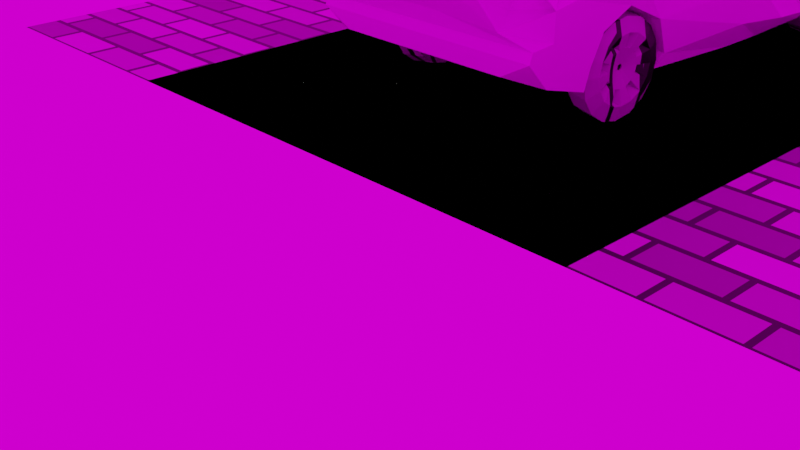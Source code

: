 # Source: 3dCaR.blend  (saved by Blender 2.83.19; exported with 4.5.12 LTS)
import bpy
from mathutils import Matrix  # noqa: F401  (used for matrix-valued properties, if any)

bpy.ops.wm.read_factory_settings(use_empty=True)
scene = bpy.context.scene
scene.name = 'Scene'

# ---- collections
col_collection = bpy.data.collections.new('Collection'); scene.collection.children.link(col_collection)

# ---- materials (node trees are filled in below, after node groups)
mat_material = bpy.data.materials.new('Material')
mat_material.alpha_threshold = 0.0
mat_material.use_transparent_shadow = False
mat_material.line_color = (0.0, 0.0, 0.0, 1.0)
mat_material_002 = bpy.data.materials.new('Material.002')
mat_material_002.use_transparent_shadow = False

# ---- material node trees
mat_material.use_nodes = True; mat_material.node_tree.nodes.clear()
_N = mat_material.node_tree.nodes; _L = mat_material.node_tree.links
n0 = _N.new('ShaderNodeOutputMaterial'); n0.name = 'Material Output'; n0.location = (300, 300)
n1 = _N.new('ShaderNodeBsdfPrincipled'); n1.name = 'Principled BSDF'; n1.location = (10, 300)
n1.distribution = 'GGX'
n1.subsurface_method = 'BURLEY'
n1.inputs[2].default_value = 0.4
n1.inputs[3].default_value = 1.45
n1.inputs[27].default_value = (0.0, 0.0, 0.0, 1.0)
n1.inputs[28].default_value = 1.0
n2 = _N.new('ShaderNodeTexBrick'); n2.name = 'Brick Texture'; n2.location = (-190, 280)
_L.new(n1.outputs[0], n0.inputs[0])
_L.new(n2.outputs[0], n1.inputs[0])
n0.is_active_output = True
mat_material_002.use_nodes = True; mat_material_002.node_tree.nodes.clear()
_N = mat_material_002.node_tree.nodes; _L = mat_material_002.node_tree.links
n0 = _N.new('ShaderNodeBsdfPrincipled'); n0.name = 'Principled BSDF'; n0.location = (10, 300)
n0.distribution = 'GGX'
n0.subsurface_method = 'BURLEY'
n0.inputs[3].default_value = 1.45
n0.inputs[27].default_value = (0.0, 0.0, 0.0, 1.0)
n0.inputs[28].default_value = 1.0
n1 = _N.new('ShaderNodeOutputMaterial'); n1.name = 'Material Output'; n1.location = (300, 300)
_L.new(n0.outputs[0], n1.inputs[0])
n1.is_active_output = True

# ---- world
world_world = bpy.data.worlds.new('World'); scene.world = world_world
world_world.use_nodes = True; world_world.node_tree.nodes.clear()
_N = world_world.node_tree.nodes; _L = world_world.node_tree.links
n0 = _N.new('ShaderNodeOutputWorld'); n0.name = 'World Output'; n0.location = (300, 300)
n1 = _N.new('ShaderNodeBackground'); n1.name = 'Background'; n1.location = (10, 300)
n2 = _N.new('ShaderNodeTexEnvironment'); n2.name = 'Environment Texture'; n2.location = (-280, 280)
_L.new(n1.outputs[0], n0.inputs[0])
_L.new(n2.outputs[0], n1.inputs[0])
n0.is_active_output = True
world_world.color = (0.05088, 0.05088, 0.05088)
world_world.use_sun_shadow = False
world_world.sun_shadow_jitter_overblur = 0.0

# ---- cameras
cam_camera = bpy.data.cameras.new('Camera')
cam_camera.clip_end = 100.0
cam_camera.ortho_scale = 7.314

# ---- lights
light_light = bpy.data.lights.new('Light', 'SUN')
light_light.transmission_factor = 0.0
light_light.energy = 7000.0
light_light.shadow_soft_size = 0.1
light_light.shadow_cascade_max_distance = 1000.0

# ---- meshes
me_cube = bpy.data.meshes.new('Cube')
me_cube.from_pydata([(0.7123, 1.774, 0.1678), (0.7316, 2.208, -0.4734), (0.8163, 1.03, 0.0644), (0.86, 1.065, -0.5983), (0.0, 2.198, -0.5117), (0.0, 0.9097, 0.1715), (0.0, 0.8346, -0.6087), (0.0, 1.894, 0.07881), (0.7038, -0.7633, 0.5468), (0.86, -0.8302, -0.576), (0.0, -0.6888, -0.6087), (0.0, -0.7492, 0.5952), (0.5934, -1.634, 0.1905), (0.9097, -1.628, -0.5326), (0.0, -1.746, -0.5358), (0.0, -1.634, 0.1905), (0.5485, -2.297, 0.1723), (0.6808, -2.154, -0.3665), (0.0, -2.154, -0.3665), (0.0, -2.297, 0.176), (0.0, -1.935, -0.4685), (0.0, -1.97, 0.2307), (0.6972, -1.97, 0.2307), (0.9097, -1.995, -0.4281), (0.0, -0.01133, 0.637), (0.86, 0.07287, -0.6132), (0.0, 0.07287, -0.6087), (0.7246, -0.09433, 0.5958), (0.5851, 2.111, -0.2629), (0.9489, 1.132, -0.08971), (0.0, 2.109, -0.2493), (0.9585, -0.9497, -0.1918), (0.9097, -1.471, -0.1796), (0.9097, -2.136, -0.1713), (0.0, -2.136, -0.1713), (0.9097, -1.95, -0.1567), (1.01, 0.1588, -0.1445), (0.5354, 2.025, -0.04889), (1.024, 0.6236, 0.06836), (0.0, 2.21, -0.0722), (0.949, -0.691, 0.068), (0.9097, -1.746, 0.06923), (0.6738, -2.182, -0.09504), (0.0, -2.16, -0.06415), (0.9097, -1.95, 0.03832), (0.9097, 0.1119, 0.08343), (0.7316, 2.225, -0.4154), (0.9097, 1.073, -0.5356), (0.0, 2.236, -0.3772), (0.9097, -0.7857, -0.4666), (0.9097, -1.578, -0.3837), (0.9097, -2.163, -0.2406), (0.0, -2.163, -0.2406), (0.9097, -1.968, -0.359), (1.003, 0.007022, -0.4064), (0.0, -1.217, -0.5722), (0.0, -1.402, 0.1819), (0.6009, -1.389, 0.3442), (0.9097, -1.21, -0.06506), (0.949, -1.18, 0.1384), (0.7051, 1.03, -0.4247), (0.0, 0.4537, -0.6087), (0.0, 0.5175, 0.2651), (0.86, 0.4537, -0.6132), (0.9097, 0.5995, 0.2237), (0.9097, 0.4537, -0.1057), (0.9097, 0.4537, 0.1368), (1.044, 0.461, -0.4392), (0.6437, -1.95, 0.1178), (0.8361, -1.87, 0.1932), (0.6489, -1.999, 0.02966), (0.8316, -1.862, 0.04578), (0.6214, -1.959, 0.1382), (0.8573, -1.852, 0.2309), (0.6214, -2.019, -0.0004274), (0.8573, -1.852, 0.02133), (0.9167, 1.202, 0.2173), (0.0, 1.516, -0.5602), (0.0, 1.438, 0.1601), (0.8895, 1.423, 0.03889), (0.8377, 1.355, 0.1659), (0.8059, 1.79, -0.5508), (0.7123, 1.529, 0.2), (0.0, 1.857, -0.5359), (0.0, 1.646, 0.1771), (0.8835, 1.856, -0.1925), (0.8761, 1.782, -0.0277), (0.8059, 1.772, -0.4207), (0.6167, -0.814, -0.4246), (0.741, -0.8332, -0.5666), (0.741, -1.581, -0.3789), (0.741, -1.57, -0.5681), (0.741, -1.22, -0.5674), (0.741, -1.213, -0.06021), (0.741, -1.474, -0.1748), (0.6167, -0.9058, -0.2694), (0.7315, -1.238, -0.3186), (0.7051, 1.048, -0.6045), (0.6456, 1.405, -0.07167), (0.7051, 1.115, -0.2003), (0.6383, 1.432, -0.4061), (0.6359, 1.498, -0.5709), (0.6159, 1.733, -0.2194), (0.6013, 1.789, -0.4306), (0.6013, 1.772, -0.5615), (0.4944, 1.858, -0.04825), (0.617, 1.918, -0.2431), (0.8425, 1.778, -0.191), (0.8351, 1.67, -0.02707), (0.6443, 2.164, -0.3326), (0.7713, 2.198, -0.5117), (0.0, 2.225, -0.4154), (0.0, 2.208, -0.4734), (0.0, 0.6293, 0.2051), (0.0, -0.05655, 0.5473), (0.9082, 0.5995, 0.1605), (0.7232, -0.139, 0.5225), (0.7027, -0.7243, 0.4811), (0.0, -0.7038, 0.5092), (0.5999, -1.35, 0.1148), (0.0, -1.363, 0.1161), (0.6775, -0.09403, 0.5755), (0.6567, -0.763, 0.5265), (0.9019, -0.6907, 0.04763), (0.8625, 0.1122, 0.06307), (0.8226, 0.6516, 0.2076), (0.6376, -0.08691, 0.5696), (0.8226, 0.1193, 0.0572), (0.8226, 0.4611, 0.1105), (0.558, -1.374, 0.1396), (0.6608, -0.7484, 0.5059), (0.9061, -0.6761, 0.02709), (0.9061, -1.165, 0.09745), (0.9897, 0.5438, 0.2737), (1.076, 0.4797, 0.06988), (1.151, 0.1632, 0.3128), (1.151, 0.007026, 0.1977), (0.3937, 0.9499, -0.6012), (0.295, 1.834, 0.1695), (0.3245, 2.198, -0.5117), (0.4601, 0.9239, 0.1699), (0.3937, -0.7595, -0.5901), (0.2907, -0.7595, 0.5811), (0.3937, -1.656, -0.5544), (0.2356, -1.634, 0.1905), (0.3937, -2.154, -0.3665), (0.2976, -2.297, 0.1723), (0.3937, -1.935, -0.4685), (0.3719, -1.97, 0.2307), (0.3012, -0.05761, 0.6246), (0.3937, 0.07287, -0.6087), (0.3937, -2.136, -0.1713), (0.2573, 2.111, -0.247), (0.1515, -2.16, -0.06788), (0.1559, 2.095, -0.1088), (0.4109, 2.182, -0.3322), (0.3937, -2.163, -0.2406), (0.3937, -1.217, -0.5722), (0.2393, -1.395, 0.1812), (0.3937, 0.4537, -0.6087), (0.5587, 0.4708, 0.2189), (0.4601, 1.323, 0.1897), (0.3591, 1.516, -0.5602), (0.3418, 1.823, -0.5434), (0.295, 1.604, 0.1419), (0.3245, 2.208, -0.4734), (0.3245, 2.225, -0.4154), (0.3004, -0.09779, 0.5349), (0.393, 0.6144, 0.1828), (0.2902, -0.7141, 0.4951), (0.2388, -1.356, 0.1154), (0.2529, 2.045, -0.2693), (0.5807, 2.01, -0.3129), (0.6399, 2.117, -0.3826), (0.0, 2.043, -0.2716), (0.0, 2.189, -0.4272), (0.4065, 2.135, -0.3822), (0.8777, 1.164, -0.1987), (0.8861, 1.279, -0.124), (0.8947, 1.413, -0.09876), (0.902, 1.546, -0.1268), (0.907, 1.659, -0.2039), (0.9089, 1.734, -0.3183), (0.9075, 1.759, -0.4525), (0.9029, 1.731, -0.5863), (0.8958, 1.654, -0.6991), (0.8873, 1.54, -0.7738), (0.8788, 1.406, -0.799), (0.8715, 1.273, -0.771), (0.8665, 1.16, -0.6939), (0.8646, 1.085, -0.5795), (0.866, 1.06, -0.4453), (0.8706, 1.088, -0.3115), (0.7089, 1.196, -0.1861), (0.7173, 1.31, -0.1114), (0.7259, 1.444, -0.0861), (0.7332, 1.577, -0.1141), (0.7382, 1.69, -0.1912), (0.7401, 1.765, -0.3056), (0.7387, 1.79, -0.4399), (0.7341, 1.762, -0.5736), (0.727, 1.686, -0.6864), (0.7186, 1.571, -0.7611), (0.71, 1.437, -0.7864), (0.7027, 1.304, -0.7583), (0.6977, 1.191, -0.6813), (0.6958, 1.116, -0.5669), (0.6972, 1.091, -0.4326), (0.7018, 1.119, -0.2989), (0.9084, 1.241, -0.2708), (0.9143, 1.322, -0.2182), (0.9203, 1.416, -0.2004), (0.9255, 1.51, -0.2202), (0.929, 1.59, -0.2745), (0.9304, 1.642, -0.355), (0.9293, 1.66, -0.4496), (0.9261, 1.641, -0.5438), (0.9211, 1.587, -0.6232), (0.9152, 1.506, -0.6759), (0.9092, 1.412, -0.6937), (0.904, 1.318, -0.6739), (0.9005, 1.238, -0.6196), (0.8991, 1.186, -0.539), (0.9001, 1.168, -0.4445), (0.9034, 1.187, -0.3503), (0.7895, 1.263, -0.2619), (0.7954, 1.344, -0.2093), (0.8014, 1.438, -0.1915), (0.8066, 1.532, -0.2112), (0.8101, 1.612, -0.2655), (0.8115, 1.664, -0.3461), (0.8105, 1.682, -0.4407), (0.8072, 1.663, -0.5349), (0.8022, 1.608, -0.6143), (0.7963, 1.528, -0.6669), (0.7903, 1.434, -0.6847), (0.7851, 1.34, -0.665), (0.7816, 1.26, -0.6107), (0.7802, 1.208, -0.5301), (0.7813, 1.19, -0.4355), (0.7845, 1.209, -0.3414), (0.8856, 1.322, -0.3461), (0.8889, 1.367, -0.3166), (0.8923, 1.42, -0.3066), (0.8952, 1.473, -0.3177), (0.8972, 1.517, -0.3482), (0.898, 1.547, -0.3934), (0.8974, 1.557, -0.4465), (0.8956, 1.546, -0.4994), (0.8928, 1.516, -0.544), (0.8894, 1.471, -0.5736), (0.8861, 1.418, -0.5836), (0.8832, 1.365, -0.5725), (0.8812, 1.32, -0.542), (0.8804, 1.291, -0.4967), (0.881, 1.281, -0.4436), (0.8828, 1.292, -0.3907), (0.8188, 1.334, -0.3411), (0.8222, 1.379, -0.3116), (0.8256, 1.432, -0.3016), (0.8285, 1.485, -0.3127), (0.8304, 1.53, -0.3432), (0.8312, 1.559, -0.3884), (0.8306, 1.569, -0.4415), (0.8288, 1.558, -0.4944), (0.826, 1.528, -0.539), (0.8227, 1.483, -0.5686), (0.8193, 1.43, -0.5786), (0.8164, 1.377, -0.5675), (0.8144, 1.332, -0.537), (0.8137, 1.303, -0.4917), (0.8142, 1.293, -0.4386), (0.8161, 1.304, -0.3857), (0.8606, 1.408, -0.4271), (0.8611, 1.416, -0.4224), (0.8617, 1.424, -0.4208), (0.8621, 1.433, -0.4226), (0.8624, 1.44, -0.4275), (0.8626, 1.445, -0.4347), (0.8625, 1.446, -0.4432), (0.8622, 1.444, -0.4517), (0.8617, 1.439, -0.4588), (0.8612, 1.432, -0.4635), (0.8606, 1.424, -0.4651), (0.8602, 1.415, -0.4634), (0.8599, 1.408, -0.4585), (0.8597, 1.403, -0.4512), (0.8598, 1.402, -0.4427), (0.8601, 1.404, -0.4343), (0.8499, 1.41, -0.4263), (0.8504, 1.418, -0.4216), (0.851, 1.426, -0.42), (0.8514, 1.435, -0.4218), (0.8517, 1.442, -0.4267), (0.8519, 1.446, -0.4339), (0.8518, 1.448, -0.4424), (0.8515, 1.446, -0.4509), (0.851, 1.441, -0.458), (0.8505, 1.434, -0.4627), (0.85, 1.426, -0.4643), (0.8495, 1.417, -0.4626), (0.8492, 1.41, -0.4577), (0.8491, 1.405, -0.4504), (0.8492, 1.404, -0.4419), (0.8494, 1.406, -0.4335), (0.8528, 1.267, -0.1781), (0.8469, 1.186, -0.2307), (0.864, 1.455, -0.1801), (0.8588, 1.361, -0.1603), (0.8689, 1.587, -0.3149), (0.8675, 1.535, -0.2344), (0.8646, 1.586, -0.5037), (0.8679, 1.605, -0.4095), (0.8537, 1.451, -0.6358), (0.8596, 1.531, -0.5831), (0.8425, 1.263, -0.6338), (0.8477, 1.357, -0.6536), (0.8376, 1.131, -0.499), (0.839, 1.183, -0.5795), (0.8419, 1.132, -0.3102), (0.8387, 1.113, -0.4044), (0.828, 1.415, -0.5335), (0.8313, 1.461, -0.5039), (0.8341, 1.491, -0.4593), (0.8359, 1.502, -0.4064), (0.8365, 1.492, -0.3533), (0.8357, 1.462, -0.3081), (0.8337, 1.418, -0.2776), (0.8275, 1.312, -0.2765), (0.8241, 1.267, -0.306), (0.8308, 1.365, -0.2665), (0.8217, 1.31, -0.5324), (0.8246, 1.362, -0.5435), (0.8189, 1.235, -0.4567), (0.8197, 1.265, -0.5019), (0.8213, 1.236, -0.3507), (0.8195, 1.225, -0.4036), (0.8776, -1.469, -0.2329), (0.8861, -1.354, -0.1579), (0.8946, -1.22, -0.1325), (0.902, -1.085, -0.1607), (0.907, -0.9722, -0.2381), (0.909, -0.8971, -0.353), (0.9075, -0.8716, -0.4879), (0.9029, -0.8996, -0.6223), (0.8958, -0.9768, -0.7356), (0.8873, -1.091, -0.8106), (0.8787, -1.226, -0.836), (0.8714, -1.36, -0.8078), (0.8663, -1.473, -0.7304), (0.8644, -1.549, -0.6155), (0.8659, -1.574, -0.4806), (0.8705, -1.546, -0.3463), (0.708, -1.438, -0.2202), (0.7165, -1.323, -0.1452), (0.7251, -1.188, -0.1198), (0.7324, -1.054, -0.148), (0.7375, -0.9409, -0.2254), (0.7394, -0.8658, -0.3403), (0.7379, -0.8403, -0.4752), (0.7333, -0.8683, -0.6095), (0.7262, -0.9455, -0.7229), (0.7177, -1.06, -0.7979), (0.7092, -1.195, -0.8233), (0.7018, -1.329, -0.7951), (0.6968, -1.442, -0.7177), (0.6948, -1.517, -0.6028), (0.6963, -1.543, -0.4679), (0.7009, -1.515, -0.3336), (0.9084, -1.392, -0.3054), (0.9144, -1.311, -0.2525), (0.9204, -1.216, -0.2346), (0.9256, -1.121, -0.2545), (0.9291, -1.042, -0.309), (0.9305, -0.9888, -0.39), (0.9295, -0.9708, -0.485), (0.9262, -0.9905, -0.5796), (0.9212, -1.045, -0.6594), (0.9152, -1.126, -0.7123), (0.9092, -1.22, -0.7301), (0.904, -1.315, -0.7103), (0.9005, -1.395, -0.6558), (0.8991, -1.448, -0.5748), (0.9001, -1.466, -0.4798), (0.9034, -1.446, -0.3852), (0.789, -1.37, -0.2964), (0.795, -1.289, -0.2435), (0.801, -1.194, -0.2257), (0.8062, -1.099, -0.2455), (0.8097, -1.02, -0.3001), (0.8111, -0.9668, -0.381), (0.8101, -0.9488, -0.476), (0.8068, -0.9685, -0.5706), (0.8018, -1.023, -0.6504), (0.7958, -1.104, -0.7033), (0.7898, -1.198, -0.7212), (0.7846, -1.293, -0.7013), (0.7811, -1.373, -0.6468), (0.7797, -1.426, -0.5659), (0.7807, -1.444, -0.4708), (0.784, -1.424, -0.3762), (0.8855, -1.311, -0.381), (0.8889, -1.265, -0.3513), (0.8923, -1.212, -0.3413), (0.8952, -1.159, -0.3524), (0.8972, -1.114, -0.3831), (0.898, -1.085, -0.4285), (0.8974, -1.074, -0.4819), (0.8955, -1.086, -0.535), (0.8927, -1.116, -0.5798), (0.8894, -1.161, -0.6095), (0.886, -1.215, -0.6196), (0.8831, -1.268, -0.6084), (0.8811, -1.313, -0.5778), (0.8803, -1.342, -0.5323), (0.8809, -1.352, -0.479), (0.8827, -1.341, -0.4258), (0.8185, -1.298, -0.376), (0.8218, -1.253, -0.3463), (0.8252, -1.2, -0.3363), (0.8281, -1.147, -0.3474), (0.8301, -1.102, -0.378), (0.8309, -1.072, -0.4235), (0.8303, -1.062, -0.4768), (0.8285, -1.073, -0.53), (0.8257, -1.104, -0.5748), (0.8223, -1.149, -0.6045), (0.8189, -1.202, -0.6145), (0.816, -1.255, -0.6034), (0.814, -1.3, -0.5728), (0.8133, -1.33, -0.5273), (0.8138, -1.34, -0.4739), (0.8157, -1.329, -0.4208), (0.8604, -1.224, -0.4624), (0.8609, -1.217, -0.4576), (0.8615, -1.208, -0.456), (0.8619, -1.199, -0.4578), (0.8623, -1.192, -0.4627), (0.8624, -1.188, -0.47), (0.8623, -1.186, -0.4785), (0.862, -1.188, -0.487), (0.8615, -1.193, -0.4942), (0.861, -1.2, -0.499), (0.8605, -1.208, -0.5006), (0.86, -1.217, -0.4988), (0.8597, -1.224, -0.4939), (0.8596, -1.229, -0.4866), (0.8597, -1.23, -0.4781), (0.8599, -1.229, -0.4696), (0.8497, -1.222, -0.4616), (0.8502, -1.215, -0.4568), (0.8507, -1.206, -0.4552), (0.8512, -1.198, -0.457), (0.8515, -1.19, -0.4619), (0.8516, -1.186, -0.4692), (0.8516, -1.184, -0.4777), (0.8513, -1.186, -0.4862), (0.8508, -1.191, -0.4934), (0.8503, -1.198, -0.4982), (0.8497, -1.206, -0.4998), (0.8493, -1.215, -0.498), (0.8489, -1.222, -0.4931), (0.8488, -1.227, -0.4858), (0.8489, -1.228, -0.4773), (0.8492, -1.227, -0.4688), (0.8526, -1.366, -0.2122), (0.8466, -1.447, -0.2651), (0.8638, -1.177, -0.2142), (0.8587, -1.271, -0.1944), (0.8687, -1.044, -0.3497), (0.8674, -1.097, -0.2687), (0.8645, -1.046, -0.5393), (0.8677, -1.026, -0.4447), (0.8535, -1.181, -0.672), (0.8595, -1.1, -0.6191), (0.8423, -1.37, -0.67), (0.8474, -1.276, -0.6899), (0.8374, -1.503, -0.5345), (0.8387, -1.45, -0.6155), (0.8417, -1.501, -0.3449), (0.8384, -1.521, -0.4395), (0.8276, -1.217, -0.5693), (0.831, -1.171, -0.5396), (0.8338, -1.141, -0.4947), (0.8356, -1.13, -0.4416), (0.8362, -1.14, -0.3882), (0.8354, -1.17, -0.3428), (0.8334, -1.214, -0.3122), (0.8271, -1.321, -0.3111), (0.8238, -1.366, -0.3407), (0.8305, -1.267, -0.301), (0.8213, -1.323, -0.5681), (0.8242, -1.27, -0.5793), (0.8186, -1.398, -0.4921), (0.8193, -1.368, -0.5375), (0.821, -1.397, -0.3856), (0.8191, -1.408, -0.4387), (-1.919, -3.016, -0.8393), (3.768, -3.016, -0.8393), (-1.919, 2.671, -0.8393), (3.768, 2.671, -0.8393)], [(116, 117)], [(81, 104, 101, 162, 163), (80, 76, 2, 38), (154, 138, 0, 37), (150, 25, 9, 141), (161, 78, 5, 140), (158, 56, 15, 144), (27, 8, 122, 121), (149, 24, 11, 142), (148, 21, 19, 146), (59, 57, 12, 41), (9, 89, 92, 157, 141), (153, 146, 19, 43), (22, 16, 72, 73), (147, 23, 17, 145), (143, 13, 23, 147), (41, 12, 22, 44), (144, 15, 21, 148), (27, 64, 115, 116), (45, 66, 128, 127), (159, 63, 25, 150), (67, 65, 36, 54), (50, 32, 35, 53), (53, 35, 33, 51), (156, 151, 34, 52), (49, 31, 95, 88), (54, 36, 31, 49), (30, 152, 171, 174), (65, 66, 45, 36), (32, 41, 44, 35), (35, 44, 42, 33), (151, 153, 43, 34), (58, 59, 41, 32), (36, 45, 40, 31), (152, 154, 37, 28), (79, 80, 38, 29), (87, 85, 102, 103), (165, 166, 46, 1), (25, 54, 49, 9), (145, 156, 52, 18), (23, 53, 51, 17), (13, 50, 53, 23), (63, 67, 54, 25), (50, 13, 91, 90), (31, 40, 59, 58), (32, 50, 90, 94), (40, 8, 130, 131), (142, 11, 118, 169), (3, 47, 67, 63), (29, 38, 66, 65), (47, 29, 65, 67), (137, 3, 63, 159), (64, 66, 136, 135), (140, 5, 62, 160), (71, 69, 68, 70), (42, 44, 75, 74), (44, 22, 73, 75), (16, 42, 74, 72), (68, 69, 73, 72), (70, 68, 72, 74), (69, 71, 75, 73), (71, 70, 74, 75), (81, 87, 103, 104), (85, 86, 80, 79), (79, 29, 99, 98), (164, 84, 78, 161), (86, 82, 76, 80), (92, 91, 13, 143, 157), (139, 110, 81, 163), (37, 0, 82, 86), (138, 7, 84, 164), (109, 28, 85, 87), (28, 37, 105, 106), (110, 109, 87, 81), (96, 93, 94, 90), (92, 96, 90, 91), (89, 88, 96, 92), (88, 95, 93, 96), (58, 32, 94, 93), (31, 58, 93, 95), (9, 49, 88, 89), (100, 98, 99, 60), (101, 100, 60, 97), (104, 103, 100, 101), (103, 102, 98, 100), (29, 47, 60, 99), (85, 79, 98, 102), (47, 3, 97, 60), (106, 105, 108, 107), (85, 28, 106, 107), (86, 85, 107, 108), (37, 86, 108, 105), (1, 46, 109, 110), (165, 1, 110, 139), (111, 112, 4, 48), (166, 111, 48, 155), (160, 62, 113, 168), (149, 27, 116, 167), (169, 118, 120, 170), (57, 8, 117, 119), (158, 57, 119, 170), (124, 121, 122, 123), (8, 40, 123, 122), (40, 45, 124, 123), (45, 27, 121, 124), (128, 125, 126, 127), (66, 64, 125, 128), (64, 27, 126, 125), (27, 45, 127, 126), (131, 130, 129, 132), (57, 59, 132, 129), (59, 40, 131, 132), (8, 57, 129, 130), (134, 133, 135, 136), (38, 2, 133, 134), (66, 38, 134, 136), (2, 64, 135, 133), (56, 158, 170, 120), (117, 169, 170, 119), (24, 149, 167, 114), (64, 160, 168, 115), (46, 166, 155, 109), (112, 165, 139, 4), (0, 138, 164, 82), (4, 139, 163, 83), (83, 163, 162, 77), (82, 164, 161, 76), (2, 140, 160, 64), (6, 137, 159, 61), (8, 142, 169, 117), (10, 141, 157, 55), (17, 51, 156, 145), (112, 111, 166, 165), (30, 39, 154, 152), (33, 42, 153, 151), (28, 109, 173, 172), (51, 33, 151, 156), (61, 159, 150, 26), (12, 144, 148, 22), (14, 143, 147, 20), (20, 147, 145, 18), (42, 16, 146, 153), (55, 157, 143, 14), (22, 148, 146, 16), (27, 149, 142, 8), (57, 158, 144, 12), (76, 161, 140, 2), (26, 150, 141, 10), (39, 7, 138, 154), (77, 162, 137, 6), (115, 168, 113, 114, 167, 116), (176, 171, 172, 173), (175, 174, 171, 176), (152, 28, 172, 171), (155, 48, 175, 176), (109, 155, 176, 173), (101, 97, 3, 137, 162), (186, 202, 201, 185), (179, 195, 194, 178), (187, 203, 202, 186), (180, 196, 195, 179), (188, 204, 203, 187), (181, 197, 196, 180), (189, 205, 204, 188), (182, 198, 197, 181), (190, 206, 205, 189), (183, 199, 198, 182), (191, 207, 206, 190), (184, 200, 199, 183), (192, 208, 207, 191), (185, 201, 200, 184), (178, 194, 193, 177), (177, 193, 208, 192), (219, 218, 250, 251), (231, 232, 264, 263), (250, 218, 313, 321), (230, 231, 263, 262), (217, 216, 248, 249), (229, 230, 262, 261), (242, 210, 305, 328), (228, 229, 261, 260), (215, 214, 246, 247), (227, 228, 260, 259), (240, 225, 257, 272), (244, 212, 307, 327), (226, 227, 259, 258), (239, 240, 272, 271), (213, 212, 244, 245), (225, 226, 258, 257), (201, 202, 234, 233), (189, 188, 220, 221), (202, 203, 235, 234), (190, 189, 221, 222), (203, 204, 236, 235), (191, 190, 222, 223), (178, 177, 209, 210), (204, 205, 237, 236), (192, 191, 223, 224), (179, 178, 210, 211), (205, 206, 238, 237), (177, 192, 224, 209), (180, 179, 211, 212), (206, 207, 239, 238), (193, 194, 226, 225), (181, 180, 212, 213), (207, 208, 240, 239), (194, 195, 227, 226), (182, 181, 213, 214), (208, 193, 225, 240), (195, 196, 228, 227), (183, 182, 214, 215), (196, 197, 229, 228), (184, 183, 215, 216), (197, 198, 230, 229), (185, 184, 216, 217), (198, 199, 231, 230), (186, 185, 217, 218), (199, 200, 232, 231), (187, 186, 218, 219), (200, 201, 233, 232), (188, 187, 219, 220), (264, 265, 297, 296), (251, 250, 282, 283), (263, 264, 296, 295), (250, 249, 281, 282), (262, 263, 295, 294), (249, 248, 280, 281), (261, 262, 294, 293), (248, 247, 279, 280), (260, 261, 293, 292), (247, 246, 278, 279), (259, 260, 292, 291), (272, 257, 289, 304), (246, 245, 277, 278), (258, 259, 291, 290), (271, 272, 304, 303), (245, 244, 276, 277), (232, 233, 265, 264), (214, 213, 310, 309), (233, 234, 266, 265), (221, 220, 252, 253), (234, 235, 267, 266), (209, 241, 329, 306), (235, 236, 268, 267), (223, 222, 254, 255), (213, 245, 326, 310), (236, 237, 269, 268), (245, 246, 325, 326), (211, 210, 242, 243), (237, 238, 270, 269), (209, 224, 256, 241), (223, 255, 336, 320), (238, 239, 271, 270), (282, 281, 297, 298), (275, 274, 290, 291), (283, 282, 298, 299), (276, 275, 291, 292), (284, 283, 299, 300), (277, 276, 292, 293), (285, 284, 300, 301), (278, 277, 293, 294), (286, 285, 301, 302), (279, 278, 294, 295), (287, 286, 302, 303), (280, 279, 295, 296), (288, 287, 303, 304), (281, 280, 296, 297), (274, 273, 289, 290), (273, 288, 304, 289), (252, 251, 283, 284), (265, 266, 298, 297), (253, 252, 284, 285), (266, 267, 299, 298), (254, 253, 285, 286), (267, 268, 300, 299), (255, 254, 286, 287), (242, 241, 273, 274), (268, 269, 301, 300), (256, 255, 287, 288), (243, 242, 274, 275), (269, 270, 302, 301), (241, 256, 288, 273), (244, 243, 275, 276), (270, 271, 303, 302), (257, 258, 290, 289), (313, 314, 322, 321), (311, 312, 324, 323), (309, 310, 326, 325), (315, 316, 332, 331), (317, 318, 334, 333), (305, 306, 329, 328), (319, 320, 336, 335), (307, 308, 330, 327), (247, 248, 323, 324), (216, 215, 312, 311), (256, 224, 319, 335), (217, 249, 322, 314), (249, 250, 321, 322), (211, 243, 330, 308), (218, 217, 314, 313), (219, 251, 332, 316), (248, 216, 311, 323), (251, 252, 331, 332), (220, 219, 316, 315), (252, 220, 315, 331), (215, 247, 324, 312), (253, 254, 333, 334), (222, 221, 318, 317), (221, 253, 334, 318), (241, 242, 328, 329), (246, 214, 309, 325), (210, 209, 306, 305), (255, 256, 335, 336), (224, 223, 320, 319), (254, 222, 317, 333), (243, 244, 327, 330), (212, 211, 308, 307), (346, 362, 361, 345), (339, 355, 354, 338), (347, 363, 362, 346), (340, 356, 355, 339), (348, 364, 363, 347), (341, 357, 356, 340), (349, 365, 364, 348), (342, 358, 357, 341), (350, 366, 365, 349), (343, 359, 358, 342), (351, 367, 366, 350), (344, 360, 359, 343), (352, 368, 367, 351), (345, 361, 360, 344), (338, 354, 353, 337), (337, 353, 368, 352), (379, 378, 410, 411), (391, 392, 424, 423), (410, 378, 473, 481), (390, 391, 423, 422), (377, 376, 408, 409), (389, 390, 422, 421), (402, 370, 465, 488), (388, 389, 421, 420), (375, 374, 406, 407), (387, 388, 420, 419), (400, 385, 417, 432), (404, 372, 467, 487), (386, 387, 419, 418), (399, 400, 432, 431), (373, 372, 404, 405), (385, 386, 418, 417), (361, 362, 394, 393), (349, 348, 380, 381), (362, 363, 395, 394), (350, 349, 381, 382), (363, 364, 396, 395), (351, 350, 382, 383), (338, 337, 369, 370), (364, 365, 397, 396), (352, 351, 383, 384), (339, 338, 370, 371), (365, 366, 398, 397), (337, 352, 384, 369), (340, 339, 371, 372), (366, 367, 399, 398), (353, 354, 386, 385), (341, 340, 372, 373), (367, 368, 400, 399), (354, 355, 387, 386), (342, 341, 373, 374), (368, 353, 385, 400), (355, 356, 388, 387), (343, 342, 374, 375), (356, 357, 389, 388), (344, 343, 375, 376), (357, 358, 390, 389), (345, 344, 376, 377), (358, 359, 391, 390), (346, 345, 377, 378), (359, 360, 392, 391), (347, 346, 378, 379), (360, 361, 393, 392), (348, 347, 379, 380), (424, 425, 457, 456), (411, 410, 442, 443), (423, 424, 456, 455), (410, 409, 441, 442), (422, 423, 455, 454), (409, 408, 440, 441), (421, 422, 454, 453), (408, 407, 439, 440), (420, 421, 453, 452), (407, 406, 438, 439), (419, 420, 452, 451), (432, 417, 449, 464), (406, 405, 437, 438), (418, 419, 451, 450), (431, 432, 464, 463), (405, 404, 436, 437), (392, 393, 425, 424), (374, 373, 470, 469), (393, 394, 426, 425), (381, 380, 412, 413), (394, 395, 427, 426), (369, 401, 489, 466), (395, 396, 428, 427), (383, 382, 414, 415), (373, 405, 486, 470), (396, 397, 429, 428), (405, 406, 485, 486), (371, 370, 402, 403), (397, 398, 430, 429), (369, 384, 416, 401), (383, 415, 496, 480), (398, 399, 431, 430), (442, 441, 457, 458), (435, 434, 450, 451), (443, 442, 458, 459), (436, 435, 451, 452), (444, 443, 459, 460), (437, 436, 452, 453), (445, 444, 460, 461), (438, 437, 453, 454), (446, 445, 461, 462), (439, 438, 454, 455), (447, 446, 462, 463), (440, 439, 455, 456), (448, 447, 463, 464), (441, 440, 456, 457), (434, 433, 449, 450), (433, 448, 464, 449), (412, 411, 443, 444), (425, 426, 458, 457), (413, 412, 444, 445), (426, 427, 459, 458), (414, 413, 445, 446), (427, 428, 460, 459), (415, 414, 446, 447), (402, 401, 433, 434), (428, 429, 461, 460), (416, 415, 447, 448), (403, 402, 434, 435), (429, 430, 462, 461), (401, 416, 448, 433), (404, 403, 435, 436), (430, 431, 463, 462), (417, 418, 450, 449), (473, 474, 482, 481), (471, 472, 484, 483), (469, 470, 486, 485), (475, 476, 492, 491), (477, 478, 494, 493), (465, 466, 489, 488), (479, 480, 496, 495), (467, 468, 490, 487), (407, 408, 483, 484), (376, 375, 472, 471), (416, 384, 479, 495), (377, 409, 482, 474), (409, 410, 481, 482), (371, 403, 490, 468), (378, 377, 474, 473), (379, 411, 492, 476), (408, 376, 471, 483), (411, 412, 491, 492), (380, 379, 476, 475), (412, 380, 475, 491), (375, 407, 484, 472), (413, 414, 493, 494), (382, 381, 478, 477), (381, 413, 494, 478), (401, 402, 488, 489), (406, 374, 469, 485), (370, 369, 466, 465), (415, 416, 495, 496), (384, 383, 480, 479), (414, 382, 477, 493), (403, 404, 487, 490), (372, 371, 468, 467), (497, 498, 500, 499)])
me_cube.polygons.foreach_set('material_index', [1, 1, 1, 1, 1, 1, 1, 1, 1, 1, 1, 1, 1, 1, 1, 1, 1, 1, 1, 1, 1, 1, 1, 1, 1, 1, 1, 1, 1, 1, 1, 1, 1, 1, 1, 1, 1, 1, 1, 1, 1, 1, 1, 1, 1, 1, 1, 1, 1, 1, 1, 1, 1, 1, 1, 1, 1, 1, 1, 1, 1, 1, 1, 1, 1, 1, 1, 1, 1, 1, 1, 1, 1, 1, 1, 1, 1, 1, 1, 1, 1, 1, 1, 1, 1, 1, 1, 1, 1, 1, 1, 1, 1, 1, 1, 1, 1, 1, 1, 1, 1, 1, 1, 1, 1, 1, 1, 1, 1, 1, 1, 1, 1, 1, 1, 1, 1, 1, 1, 1, 1, 1, 1, 1, 1, 1, 1, 1, 1, 1, 1, 1, 1, 1, 1, 1, 1, 1, 1, 1, 1, 1, 1, 1, 1, 1, 1, 1, 1, 1, 1, 1, 1, 1, 1, 1, 0, 0, 0, 0, 0, 0, 0, 0, 0, 0, 0, 0, 0, 0, 0, 0, 0, 0, 0, 0, 0, 0, 0, 0, 0, 0, 0, 0, 0, 0, 0, 0, 0, 0, 0, 0, 0, 0, 0, 0, 0, 0, 0, 0, 0, 0, 0, 0, 0, 0, 0, 0, 0, 0, 0, 0, 0, 0, 0, 0, 0, 0, 0, 0, 0, 0, 0, 0, 0, 0, 0, 0, 0, 0, 0, 0, 0, 0, 0, 0, 0, 0, 0, 0, 0, 0, 0, 0, 0, 0, 0, 0, 0, 0, 0, 0, 0, 0, 0, 0, 0, 0, 0, 0, 0, 0, 0, 0, 0, 0, 0, 0, 0, 0, 0, 0, 0, 0, 0, 0, 0, 0, 0, 0, 0, 0, 0, 0, 0, 0, 0, 0, 0, 0, 0, 0, 0, 0, 0, 0, 0, 0, 0, 0, 0, 0, 0, 0, 0, 0, 0, 0, 0, 0, 0, 0, 0, 0, 0, 0, 0, 0, 0, 0, 0, 0, 0, 0, 0, 0, 0, 0, 0, 0, 0, 0, 0, 0, 0, 0, 0, 0, 0, 0, 0, 0, 0, 0, 0, 0, 0, 0, 0, 0, 0, 0, 0, 0, 0, 0, 0, 0, 0, 0, 0, 0, 0, 0, 0, 0, 0, 0, 0, 0, 0, 0, 0, 0, 0, 0, 0, 0, 0, 0, 0, 0, 0, 0, 0, 0, 0, 0, 0, 0, 0, 0, 0, 0, 0, 0, 0, 0, 0, 0, 0, 0, 0, 0, 0, 0, 0, 0, 0, 0, 0, 0, 0, 0, 0, 0, 0, 0, 0, 0, 0, 0, 0, 0, 0, 0, 0, 0, 0, 0, 0, 0, 0, 0, 0, 0, 0, 0, 0, 0, 0, 0, 0, 0, 0, 0, 0, 0, 0, 0, 0, 0, 0, 0, 0, 0, 0, 0, 0, 0, 0, 0, 0, 0, 0, 0, 0, 0, 0, 0, 0, 0, 0, 0, 0, 0, 0])
_uv = me_cube.uv_layers.new(name='UVMap')
_uv.uv.foreach_set('vector', [0.375, 0.5625, 0.375, 0.5625, 0.375, 0.625, 0.3125, 0.625, 0.3125, 0.5625, 0.5603, 0.625, 0.625, 0.625, 0.625, 0.75, 0.5603, 0.75, 0.5603, 0.4375, 0.625, 0.4375, 0.625, 0.5, 0.5603, 0.5, 0.3125, 0.75, 0.375, 0.75, 0.375, 0.75, 0.3125, 0.75, 0.6875, 0.625, 0.75, 0.625, 0.75, 0.75, 0.6875, 0.75, 0.6875, 0.75, 0.75, 0.75, 0.75, 0.75, 0.6875, 0.75, 0.625, 0.75, 0.625, 0.75, 0.625, 0.75, 0.625, 0.75, 0.6875, 0.75, 0.75, 0.75, 0.75, 0.75, 0.6875, 0.75, 0.6875, 0.75, 0.75, 0.75, 0.75, 0.75, 0.6875, 0.75, 0.5603, 0.75, 0.625, 0.75, 0.625, 0.75, 0.5603, 0.75, 0.375, 0.75, 0.375, 0.75, 0.375, 0.75, 0.3125, 0.75, 0.3125, 0.75, 0.5603, 0.8125, 0.625, 0.8125, 0.625, 0.875, 0.5603, 0.875, 0.625, 0.75, 0.625, 0.75, 0.625, 0.75, 0.625, 0.75, 0.3125, 0.75, 0.375, 0.75, 0.375, 0.75, 0.3125, 0.75, 0.3125, 0.75, 0.375, 0.75, 0.375, 0.75, 0.3125, 0.75, 0.5603, 0.75, 0.625, 0.75, 0.625, 0.75, 0.5603, 0.75, 0.6875, 0.75, 0.75, 0.75, 0.75, 0.75, 0.6875, 0.75, 0.625, 0.75, 0.625, 0.75, 0.625, 0.75, 0.625, 0.75, 0.5603, 0.75, 0.5603, 0.75, 0.5603, 0.75, 0.5603, 0.75, 0.3125, 0.75, 0.375, 0.75, 0.375, 0.75, 0.3125, 0.75, 0.4375, 0.75, 0.5, 0.75, 0.5, 0.75, 0.4375, 0.75, 0.4375, 0.75, 0.5, 0.75, 0.5, 0.75, 0.4375, 0.75, 0.4375, 0.75, 0.5, 0.75, 0.5, 0.75, 0.4375, 0.75, 0.4375, 0.8125, 0.5, 0.8125, 0.5, 0.875, 0.4375, 0.875, 0.4375, 0.75, 0.5, 0.75, 0.5, 0.75, 0.4375, 0.75, 0.4375, 0.75, 0.5, 0.75, 0.5, 0.75, 0.4375, 0.75, 0.5, 0.375, 0.5, 0.4375, 0.5, 0.4375, 0.5, 0.375, 0.5, 0.75, 0.5603, 0.75, 0.5603, 0.75, 0.5, 0.75, 0.5, 0.75, 0.5603, 0.75, 0.5603, 0.75, 0.5, 0.75, 0.5, 0.75, 0.5603, 0.75, 0.5603, 0.75, 0.5, 0.75, 0.5, 0.8125, 0.5603, 0.8125, 0.5603, 0.875, 0.5, 0.875, 0.5, 0.75, 0.5603, 0.75, 0.5603, 0.75, 0.5, 0.75, 0.5, 0.75, 0.5603, 0.75, 0.5603, 0.75, 0.5, 0.75, 0.5, 0.4375, 0.5603, 0.4375, 0.5603, 0.5, 0.5, 0.5, 0.5, 0.625, 0.5603, 0.625, 0.5603, 0.75, 0.5, 0.75, 0.4375, 0.5625, 0.5, 0.5625, 0.5, 0.5625, 0.4375, 0.5625, 0.3928, 0.4375, 0.4197, 0.4375, 0.4197, 0.4944, 0.3928, 0.4944, 0.375, 0.75, 0.4375, 0.75, 0.4375, 0.75, 0.375, 0.75, 0.375, 0.8125, 0.4375, 0.8125, 0.4375, 0.875, 0.375, 0.875, 0.375, 0.75, 0.4375, 0.75, 0.4375, 0.75, 0.375, 0.75, 0.375, 0.75, 0.4375, 0.75, 0.4375, 0.75, 0.375, 0.75, 0.375, 0.75, 0.4375, 0.75, 0.4375, 0.75, 0.375, 0.75, 0.4375, 0.75, 0.375, 0.75, 0.375, 0.75, 0.4375, 0.75, 0.5, 0.75, 0.5603, 0.75, 0.5603, 0.75, 0.5, 0.75, 0.5, 0.75, 0.4375, 0.75, 0.4375, 0.75, 0.5, 0.75, 0.5603, 0.75, 0.625, 0.75, 0.625, 0.75, 0.5603, 0.75, 0.6875, 0.75, 0.75, 0.75, 0.75, 0.75, 0.6875, 0.75, 0.375, 0.75, 0.4375, 0.75, 0.4375, 0.75, 0.375, 0.75, 0.5, 0.75, 0.5603, 0.75, 0.5603, 0.75, 0.5, 0.75, 0.4375, 0.75, 0.5, 0.75, 0.5, 0.75, 0.4375, 0.75, 0.3125, 0.75, 0.375, 0.75, 0.375, 0.75, 0.3125, 0.75, 0.625, 0.75, 0.5603, 0.75, 0.5603, 0.75, 0.625, 0.75, 0.6875, 0.75, 0.75, 0.75, 0.75, 0.75, 0.6875, 0.75, 0.5695, 0.75, 0.6156, 0.75, 0.6128, 0.75, 0.5721, 0.75, 0.5603, 0.75, 0.5603, 0.75, 0.5603, 0.75, 0.5603, 0.75, 0.5603, 0.75, 0.625, 0.75, 0.625, 0.75, 0.5603, 0.75, 0.625, 0.75, 0.5603, 0.75, 0.5603, 0.75, 0.625, 0.75, 0.6128, 0.75, 0.6156, 0.75, 0.625, 0.75, 0.625, 0.75, 0.5721, 0.75, 0.6128, 0.75, 0.625, 0.75, 0.5603, 0.75, 0.6156, 0.75, 0.5695, 0.75, 0.5603, 0.75, 0.625, 0.75, 0.5695, 0.75, 0.5721, 0.75, 0.5603, 0.75, 0.5603, 0.75, 0.375, 0.5625, 0.4375, 0.5625, 0.4375, 0.5625, 0.375, 0.5625, 0.5, 0.5625, 0.5603, 0.5625, 0.5603, 0.625, 0.5, 0.625, 0.5, 0.625, 0.5, 0.75, 0.5, 0.75, 0.5, 0.625, 0.6875, 0.5625, 0.75, 0.5625, 0.75, 0.625, 0.6875, 0.625, 0.5603, 0.5625, 0.625, 0.5625, 0.625, 0.625, 0.5603, 0.625, 0.375, 0.75, 0.375, 0.75, 0.375, 0.75, 0.3125, 0.75, 0.3125, 0.75, 0.3125, 0.5, 0.375, 0.5, 0.375, 0.5625, 0.3125, 0.5625, 0.5603, 0.5, 0.625, 0.5, 0.625, 0.5625, 0.5603, 0.5625, 0.6875, 0.5, 0.75, 0.5, 0.75, 0.5625, 0.6875, 0.5625, 0.4375, 0.5, 0.5, 0.5, 0.5, 0.5625, 0.4375, 0.5625, 0.5, 0.5, 0.5603, 0.5, 0.5603, 0.5, 0.5, 0.5, 0.375, 0.5, 0.4375, 0.5, 0.4375, 0.5625, 0.375, 0.5625, 0.4375, 0.75, 0.5, 0.75, 0.5, 0.75, 0.4375, 0.75, 0.375, 0.75, 0.4375, 0.75, 0.4375, 0.75, 0.375, 0.75, 0.375, 0.75, 0.4375, 0.75, 0.4375, 0.75, 0.375, 0.75, 0.4375, 0.75, 0.5, 0.75, 0.5, 0.75, 0.4375, 0.75, 0.5, 0.75, 0.5, 0.75, 0.5, 0.75, 0.5, 0.75, 0.5, 0.75, 0.5, 0.75, 0.5, 0.75, 0.5, 0.75, 0.375, 0.75, 0.4375, 0.75, 0.4375, 0.75, 0.375, 0.75, 0.4375, 0.625, 0.5, 0.625, 0.5, 0.75, 0.4375, 0.75, 0.375, 0.625, 0.4375, 0.625, 0.4375, 0.75, 0.375, 0.75, 0.375, 0.5625, 0.4375, 0.5625, 0.4375, 0.625, 0.375, 0.625, 0.4375, 0.5625, 0.5, 0.5625, 0.5, 0.625, 0.4375, 0.625, 0.5, 0.75, 0.4375, 0.75, 0.4375, 0.75, 0.5, 0.75, 0.5, 0.5625, 0.5, 0.625, 0.5, 0.625, 0.5, 0.5625, 0.4375, 0.75, 0.375, 0.75, 0.375, 0.75, 0.4375, 0.75, 0.5, 0.5, 0.5603, 0.5, 0.5603, 0.5625, 0.5, 0.5625, 0.5, 0.5625, 0.5, 0.5, 0.5, 0.5, 0.5, 0.5625, 0.5603, 0.5625, 0.5, 0.5625, 0.5, 0.5625, 0.5603, 0.5625, 0.5603, 0.5, 0.5603, 0.5625, 0.5603, 0.5625, 0.5603, 0.5, 0.3928, 0.4944, 0.4197, 0.4944, 0.4375, 0.5, 0.375, 0.5, 0.3928, 0.4375, 0.3928, 0.4944, 0.375, 0.5, 0.375, 0.4375, 0.4197, 0.3806, 0.3928, 0.3806, 0.375, 0.375, 0.4375, 0.375, 0.4197, 0.4375, 0.4197, 0.3806, 0.4375, 0.375, 0.4375, 0.4375, 0.6875, 0.75, 0.75, 0.75, 0.75, 0.75, 0.6875, 0.75, 0.6875, 0.75, 0.625, 0.75, 0.625, 0.75, 0.6875, 0.75, 0.6875, 0.75, 0.75, 0.75, 0.75, 0.75, 0.6875, 0.75, 0.625, 0.75, 0.625, 0.75, 0.625, 0.75, 0.625, 0.75, 0.6875, 0.75, 0.625, 0.75, 0.625, 0.75, 0.6875, 0.75, 0.5603, 0.75, 0.625, 0.75, 0.625, 0.75, 0.5603, 0.75, 0.625, 0.75, 0.5603, 0.75, 0.5603, 0.75, 0.625, 0.75, 0.5603, 0.75, 0.5603, 0.75, 0.5603, 0.75, 0.5603, 0.75, 0.5603, 0.75, 0.625, 0.75, 0.625, 0.75, 0.5603, 0.75, 0.5603, 0.75, 0.625, 0.75, 0.625, 0.75, 0.5603, 0.75, 0.5603, 0.75, 0.625, 0.75, 0.625, 0.75, 0.5603, 0.75, 0.625, 0.75, 0.625, 0.75, 0.625, 0.75, 0.625, 0.75, 0.625, 0.75, 0.5603, 0.75, 0.5603, 0.75, 0.625, 0.75, 0.5603, 0.75, 0.625, 0.75, 0.625, 0.75, 0.5603, 0.75, 0.625, 0.75, 0.5603, 0.75, 0.5603, 0.75, 0.625, 0.75, 0.5603, 0.75, 0.5603, 0.75, 0.5603, 0.75, 0.5603, 0.75, 0.625, 0.75, 0.625, 0.75, 0.625, 0.75, 0.625, 0.75, 0.5603, 0.75, 0.625, 0.75, 0.625, 0.75, 0.5603, 0.75, 0.5603, 0.75, 0.625, 0.75, 0.625, 0.75, 0.5603, 0.75, 0.5603, 0.75, 0.5603, 0.75, 0.5603, 0.75, 0.5603, 0.75, 0.625, 0.75, 0.625, 0.75, 0.625, 0.75, 0.625, 0.75, 0.75, 0.75, 0.6875, 0.75, 0.6875, 0.75, 0.75, 0.75, 0.625, 0.75, 0.6875, 0.75, 0.6875, 0.75, 0.625, 0.75, 0.75, 0.75, 0.6875, 0.75, 0.6875, 0.75, 0.75, 0.75, 0.625, 0.75, 0.6875, 0.75, 0.6875, 0.75, 0.625, 0.75, 0.4197, 0.4944, 0.4197, 0.4375, 0.4375, 0.4375, 0.4375, 0.5, 0.3928, 0.3806, 0.3928, 0.4375, 0.375, 0.4375, 0.375, 0.375, 0.625, 0.5, 0.6875, 0.5, 0.6875, 0.5625, 0.625, 0.5625, 0.25, 0.5, 0.3125, 0.5, 0.3125, 0.5625, 0.25, 0.5625, 0.25, 0.5625, 0.3125, 0.5625, 0.3125, 0.625, 0.25, 0.625, 0.625, 0.5625, 0.6875, 0.5625, 0.6875, 0.625, 0.625, 0.625, 0.625, 0.75, 0.6875, 0.75, 0.6875, 0.75, 0.625, 0.75, 0.25, 0.75, 0.3125, 0.75, 0.3125, 0.75, 0.25, 0.75, 0.625, 0.75, 0.6875, 0.75, 0.6875, 0.75, 0.625, 0.75, 0.25, 0.75, 0.3125, 0.75, 0.3125, 0.75, 0.25, 0.75, 0.375, 0.75, 0.4375, 0.75, 0.4375, 0.8125, 0.375, 0.8125, 0.3928, 0.3806, 0.4197, 0.3806, 0.4197, 0.4375, 0.3928, 0.4375, 0.5, 0.375, 0.5603, 0.375, 0.5603, 0.4375, 0.5, 0.4375, 0.5, 0.75, 0.5603, 0.75, 0.5603, 0.8125, 0.5, 0.8125, 0.5, 0.5, 0.4375, 0.5, 0.4375, 0.5, 0.5, 0.5, 0.4375, 0.75, 0.5, 0.75, 0.5, 0.8125, 0.4375, 0.8125, 0.25, 0.75, 0.3125, 0.75, 0.3125, 0.75, 0.25, 0.75, 0.625, 0.75, 0.6875, 0.75, 0.6875, 0.75, 0.625, 0.75, 0.25, 0.75, 0.3125, 0.75, 0.3125, 0.75, 0.25, 0.75, 0.25, 0.75, 0.3125, 0.75, 0.3125, 0.75, 0.25, 0.75, 0.5603, 0.75, 0.625, 0.75, 0.625, 0.8125, 0.5603, 0.8125, 0.25, 0.75, 0.3125, 0.75, 0.3125, 0.75, 0.25, 0.75, 0.625, 0.75, 0.6875, 0.75, 0.6875, 0.75, 0.625, 0.75, 0.625, 0.75, 0.6875, 0.75, 0.6875, 0.75, 0.625, 0.75, 0.625, 0.75, 0.6875, 0.75, 0.6875, 0.75, 0.625, 0.75, 0.625, 0.625, 0.6875, 0.625, 0.6875, 0.75, 0.625, 0.75, 0.25, 0.75, 0.3125, 0.75, 0.3125, 0.75, 0.25, 0.75, 0.5603, 0.375, 0.625, 0.375, 0.625, 0.4375, 0.5603, 0.4375, 0.25, 0.625, 0.3125, 0.625, 0.3125, 0.75, 0.25, 0.75, 0.625, 0.75, 0.6875, 0.75, 0.75, 0.75, 0.75, 0.75, 0.6875, 0.75, 0.625, 0.75, 0.4375, 0.4375, 0.5, 0.4375, 0.5, 0.5, 0.4375, 0.5, 0.4375, 0.375, 0.5, 0.375, 0.5, 0.4375, 0.4375, 0.4375, 0.5, 0.4375, 0.5, 0.5, 0.5, 0.5, 0.5, 0.4375, 0.4375, 0.4375, 0.4375, 0.375, 0.4375, 0.375, 0.4375, 0.4375, 0.4375, 0.5, 0.4375, 0.4375, 0.4375, 0.4375, 0.4375, 0.5, 0.375, 0.625, 0.375, 0.75, 0.375, 0.75, 0.3125, 0.75, 0.3125, 0.625, 0.0, 0.0, 0.0, 0.0, 0.0, 0.0, 0.0, 0.0, 0.0, 0.0, 0.0, 0.0, 0.0, 0.0, 0.0, 0.0, 0.0, 0.0, 0.0, 0.0, 0.0, 0.0, 0.0, 0.0, 0.0, 0.0, 0.0, 0.0, 0.0, 0.0, 0.0, 0.0, 0.0, 0.0, 0.0, 0.0, 0.0, 0.0, 0.0, 0.0, 0.0, 0.0, 0.0, 0.0, 0.0, 0.0, 0.0, 0.0, 0.0, 0.0, 0.0, 0.0, 0.0, 0.0, 0.0, 0.0, 0.0, 0.0, 0.0, 0.0, 0.0, 0.0, 0.0, 0.0, 0.0, 0.0, 0.0, 0.0, 0.0, 0.0, 0.0, 0.0, 0.0, 0.0, 0.0, 0.0, 0.0, 0.0, 0.0, 0.0, 0.0, 0.0, 0.0, 0.0, 0.0, 0.0, 0.0, 0.0, 0.0, 0.0, 0.0, 0.0, 0.0, 0.0, 0.0, 0.0, 0.0, 0.0, 0.0, 0.0, 0.0, 0.0, 0.0, 0.0, 0.0, 0.0, 0.0, 0.0, 0.0, 0.0, 0.0, 0.0, 0.0, 0.0, 0.0, 0.0, 0.0, 0.0, 0.0, 0.0, 0.0, 0.0, 0.0, 0.0, 0.0, 0.0, 0.0, 0.0, 0.0, 0.0, 0.0, 0.0, 0.0, 0.0, 0.0, 0.0, 0.0, 0.0, 0.0, 0.0, 0.0, 0.0, 0.0, 0.0, 0.0, 0.0, 0.0, 0.0, 0.0, 0.0, 0.0, 0.0, 0.0, 0.0, 0.0, 0.0, 0.0, 0.0, 0.0, 0.0, 0.0, 0.0, 0.0, 0.0, 0.0, 0.0, 0.0, 0.0, 0.0, 0.0, 0.0, 0.0, 0.0, 0.0, 0.0, 0.0, 0.0, 0.0, 0.0, 0.0, 0.0, 0.0, 0.0, 0.0, 0.0, 0.0, 0.0, 0.0, 0.0, 0.0, 0.0, 0.0, 0.0, 0.0, 0.0, 0.0, 0.0, 0.0, 0.0, 0.0, 0.0, 0.0, 0.0, 0.0, 0.0, 0.0, 0.0, 0.0, 0.0, 0.0, 0.0, 0.0, 0.0, 0.0, 0.0, 0.0, 0.0, 0.0, 0.0, 0.0, 0.0, 0.0, 0.0, 0.0, 0.0, 0.0, 0.0, 0.0, 0.0, 0.0, 0.0, 0.0, 0.0, 0.0, 0.0, 0.0, 0.0, 0.0, 0.0, 0.0, 0.0, 0.0, 0.0, 0.0, 0.0, 0.0, 0.0, 0.0, 0.0, 0.0, 0.0, 0.0, 0.0, 0.0, 0.0, 0.0, 0.0, 0.0, 0.0, 0.0, 0.0, 0.0, 0.0, 0.0, 0.0, 0.0, 0.0, 0.0, 0.0, 0.0, 0.0, 0.0, 0.0, 0.0, 0.0, 0.0, 0.0, 0.0, 0.0, 0.0, 0.0, 0.0, 0.0, 0.0, 0.0, 0.0, 0.0, 0.0, 0.0, 0.0, 0.0, 0.0, 0.0, 0.0, 0.0, 0.0, 0.0, 0.0, 0.0, 0.0, 0.0, 0.0, 0.0, 0.0, 0.0, 0.0, 0.0, 0.0, 0.0, 0.0, 0.0, 0.0, 0.0, 0.0, 0.0, 0.0, 0.0, 0.0, 0.0, 0.0, 0.0, 0.0, 0.0, 0.0, 0.0, 0.0, 0.0, 0.0, 0.0, 0.0, 0.0, 0.0, 0.0, 0.0, 0.0, 0.0, 0.0, 0.0, 0.0, 0.0, 0.0, 0.0, 0.0, 0.0, 0.0, 0.0, 0.0, 0.0, 0.0, 0.0, 0.0, 0.0, 0.0, 0.0, 0.0, 0.0, 0.0, 0.0, 0.0, 0.0, 0.0, 0.0, 0.0, 0.0, 0.0, 0.0, 0.0, 0.0, 0.0, 0.0, 0.0, 0.0, 0.0, 0.0, 0.0, 0.0, 0.0, 0.0, 0.0, 0.0, 0.0, 0.0, 0.0, 0.0, 0.0, 0.0, 0.0, 0.0, 0.0, 0.0, 0.0, 0.0, 0.0, 0.0, 0.0, 0.0, 0.0, 0.0, 0.0, 0.0, 0.0, 0.0, 0.0, 0.0, 0.0, 0.0, 0.0, 0.0, 0.0, 0.0, 0.0, 0.0, 0.0, 0.0, 0.0, 0.0, 0.0, 0.0, 0.0, 0.0, 0.0, 0.0, 0.0, 0.0, 0.0, 0.0, 0.0, 0.0, 0.0, 0.0, 0.0, 0.0, 0.0, 0.0, 0.0, 0.0, 0.0, 0.0, 0.0, 0.0, 0.0, 0.0, 0.0, 0.0, 0.0, 0.0, 0.0, 0.0, 0.0, 0.0, 0.0, 0.0, 0.0, 0.0, 0.0, 0.0, 0.0, 0.0, 0.0, 0.0, 0.0, 0.0, 0.0, 0.0, 0.0, 0.0, 0.0, 0.0, 0.0, 0.0, 0.0, 0.0, 0.0, 0.0, 0.0, 0.0, 0.0, 0.0, 0.0, 0.0, 0.0, 0.0, 0.0, 0.0, 0.0, 0.0, 0.0, 0.0, 0.0, 0.0, 0.0, 0.0, 0.0, 0.0, 0.0, 0.0, 0.0, 0.0, 0.0, 0.0, 0.0, 0.0, 0.0, 0.0, 0.0, 0.0, 0.0, 0.0, 0.0, 0.0, 0.0, 0.0, 0.0, 0.0, 0.0, 0.0, 0.0, 0.0, 0.0, 0.0, 0.0, 0.0, 0.0, 0.0, 0.0, 0.0, 0.0, 0.0, 0.0, 0.0, 0.0, 0.0, 0.0, 0.0, 0.0, 0.0, 0.0, 0.0, 0.0, 0.0, 0.0, 0.0, 0.0, 0.0, 0.0, 0.0, 0.0, 0.0, 0.0, 0.0, 0.0, 0.0, 0.0, 0.0, 0.0, 0.0, 0.0, 0.0, 0.0, 0.0, 0.0, 0.0, 0.0, 0.0, 0.0, 0.0, 0.0, 0.0, 0.0, 0.0, 0.0, 0.0, 0.0, 0.0, 0.0, 0.0, 0.0, 0.0, 0.0, 0.0, 0.0, 0.0, 0.0, 0.0, 0.0, 0.0, 0.0, 0.0, 0.0, 0.0, 0.0, 0.0, 0.0, 0.0, 0.0, 0.0, 0.0, 0.0, 0.0, 0.0, 0.0, 0.0, 0.0, 0.0, 0.0, 0.0, 0.0, 0.0, 0.0, 0.0, 0.0, 0.0, 0.0, 0.0, 0.0, 0.0, 0.0, 0.0, 0.0, 0.0, 0.0, 0.0, 0.0, 0.0, 0.0, 0.0, 0.0, 0.0, 0.0, 0.0, 0.0, 0.0, 0.0, 0.0, 0.0, 0.0, 0.0, 0.0, 0.0, 0.0, 0.0, 0.0, 0.0, 0.0, 0.0, 0.0, 0.0, 0.0, 0.0, 0.0, 0.0, 0.0, 0.0, 0.0, 0.0, 0.0, 0.0, 0.0, 0.0, 0.0, 0.0, 0.0, 0.0, 0.0, 0.0, 0.0, 0.0, 0.0, 0.0, 0.0, 0.0, 0.0, 0.0, 0.0, 0.0, 0.0, 0.0, 0.0, 0.0, 0.0, 0.0, 0.0, 0.0, 0.0, 0.0, 0.0, 0.0, 0.0, 0.0, 0.0, 0.0, 0.0, 0.0, 0.0, 0.0, 0.0, 0.0, 0.0, 0.0, 0.0, 0.0, 0.0, 0.0, 0.0, 0.0, 0.0, 0.0, 0.0, 0.0, 0.0, 0.0, 0.0, 0.0, 0.0, 0.0, 0.0, 0.0, 0.0, 0.0, 0.0, 0.0, 0.0, 0.0, 0.0, 0.0, 0.0, 0.0, 0.0, 0.0, 0.0, 0.0, 0.0, 0.0, 0.0, 0.0, 0.0, 0.0, 0.0, 0.0, 0.0, 0.0, 0.0, 0.0, 0.0, 0.0, 0.0, 0.0, 0.0, 0.0, 0.0, 0.0, 0.0, 0.0, 0.0, 0.0, 0.0, 0.0, 0.0, 0.0, 0.0, 0.0, 0.0, 0.0, 0.0, 0.0, 0.0, 0.0, 0.0, 0.0, 0.0, 0.0, 0.0, 0.0, 0.0, 0.0, 0.0, 0.0, 0.0, 0.0, 0.0, 0.0, 0.0, 0.0, 0.0, 0.0, 0.0, 0.0, 0.0, 0.0, 0.0, 0.0, 0.0, 0.0, 0.0, 0.0, 0.0, 0.0, 0.0, 0.0, 0.0, 0.0, 0.0, 0.0, 0.0, 0.0, 0.0, 0.0, 0.0, 0.0, 0.0, 0.0, 0.0, 0.0, 0.0, 0.0, 0.0, 0.0, 0.0, 0.0, 0.0, 0.0, 0.0, 0.0, 0.0, 0.0, 0.0, 0.0, 0.0, 0.0, 0.0, 0.0, 0.0, 0.0, 0.0, 0.0, 0.0, 0.0, 0.0, 0.0, 0.0, 0.0, 0.0, 0.0, 0.0, 0.0, 0.0, 0.0, 0.0, 0.0, 0.0, 0.0, 0.0, 0.0, 0.0, 0.0, 0.0, 0.0, 0.0, 0.0, 0.0, 0.0, 0.0, 0.0, 0.0, 0.0, 0.0, 0.0, 0.0, 0.0, 0.0, 0.0, 0.0, 0.0, 0.0, 0.0, 0.0, 0.0, 0.0, 0.0, 0.0, 0.0, 0.0, 0.0, 0.0, 0.0, 0.0, 0.0, 0.0, 0.0, 0.0, 0.0, 0.0, 0.0, 0.0, 0.0, 0.0, 0.0, 0.0, 0.0, 0.0, 0.0, 0.0, 0.0, 0.0, 0.0, 0.0, 0.0, 0.0, 0.0, 0.0, 0.0, 0.0, 0.0, 0.0, 0.0, 0.0, 0.0, 0.0, 0.0, 0.0, 0.0, 0.0, 0.0, 0.0, 0.0, 0.0, 0.0, 0.0, 0.0, 0.0, 0.0, 0.0, 0.0, 0.0, 0.0, 0.0, 0.0, 0.0, 0.0, 0.0, 0.0, 0.0, 0.0, 0.0, 0.0, 0.0, 0.0, 0.0, 0.0, 0.0, 0.0, 0.0, 0.0, 0.0, 0.0, 0.0, 0.0, 0.0, 0.0, 0.0, 0.0, 0.0, 0.0, 0.0, 0.0, 0.0, 0.0, 0.0, 0.0, 0.0, 0.0, 0.0, 0.0, 0.0, 0.0, 0.0, 0.0, 0.0, 0.0, 0.0, 0.0, 0.0, 0.0, 0.0, 0.0, 0.0, 0.0, 0.0, 0.0, 0.0, 0.0, 0.0, 0.0, 0.0, 0.0, 0.0, 0.0, 0.0, 0.0, 0.0, 0.0, 0.0, 0.0, 0.0, 0.0, 0.0, 0.0, 0.0, 0.0, 0.0, 0.0, 0.0, 0.0, 0.0, 0.0, 0.0, 0.0, 0.0, 0.0, 0.0, 0.0, 0.0, 0.0, 0.0, 0.0, 0.0, 0.0, 0.0, 0.0, 0.0, 0.0, 0.0, 0.0, 0.0, 0.0, 0.0, 0.0, 0.0, 0.0, 0.0, 0.0, 0.0, 0.0, 0.0, 0.0, 0.0, 0.0, 0.0, 0.0, 0.0, 0.0, 0.0, 0.0, 0.0, 0.0, 0.0, 0.0, 0.0, 0.0, 0.0, 0.0, 0.0, 0.0, 0.0, 0.0, 0.0, 0.0, 0.0, 0.0, 0.0, 0.0, 0.0, 0.0, 0.0, 0.0, 0.0, 0.0, 0.0, 0.0, 0.0, 0.0, 0.0, 0.0, 0.0, 0.0, 0.0, 0.0, 0.0, 0.0, 0.0, 0.0, 0.0, 0.0, 0.0, 0.0, 0.0, 0.0, 0.0, 0.0, 0.0, 0.0, 0.0, 0.0, 0.0, 0.0, 0.0, 0.0, 0.0, 0.0, 0.0, 0.0, 0.0, 0.0, 0.0, 0.0, 0.0, 0.0, 0.0, 0.0, 0.0, 0.0, 0.0, 0.0, 0.0, 0.0, 0.0, 0.0, 0.0, 0.0, 0.0, 0.0, 0.0, 0.0, 0.0, 0.0, 0.0, 0.0, 0.0, 0.0, 0.0, 0.0, 0.0, 0.0, 0.0, 0.0, 0.0, 0.0, 0.0, 0.0, 0.0, 0.0, 0.0, 0.0, 0.0, 0.0, 0.0, 0.0, 0.0, 0.0, 0.0, 0.0, 0.0, 0.0, 0.0, 0.0, 0.0, 0.0, 0.0, 0.0, 0.0, 0.0, 0.0, 0.0, 0.0, 0.0, 0.0, 0.0, 0.0, 0.0, 0.0, 0.0, 0.0, 0.0, 0.0, 0.0, 0.0, 0.0, 0.0, 0.0, 0.0, 0.0, 0.0, 0.0, 0.0, 0.0, 0.0, 0.0, 0.0, 0.0, 0.0, 0.0, 0.0, 0.0, 0.0, 0.0, 0.0, 0.0, 0.0, 0.0, 0.0, 0.0, 0.0, 0.0, 0.0, 0.0, 0.0, 0.0, 0.0, 0.0, 0.0, 0.0, 0.0, 0.0, 0.0, 0.0, 0.0, 0.0, 0.0, 0.0, 0.0, 0.0, 0.0, 0.0, 0.0, 0.0, 0.0, 0.0, 0.0, 0.0, 0.0, 0.0, 0.0, 0.0, 0.0, 0.0, 0.0, 0.0, 0.0, 0.0, 0.0, 0.0, 0.0, 0.0, 0.0, 0.0, 0.0, 0.0, 0.0, 0.0, 0.0, 0.0, 0.0, 0.0, 0.0, 0.0, 0.0, 0.0, 0.0, 0.0, 0.0, 0.0, 0.0, 0.0, 0.0, 0.0, 0.0, 0.0, 0.0, 0.0, 0.0, 0.0, 0.0, 0.0, 0.0, 0.0, 0.0, 0.0, 0.0, 0.0, 0.0, 0.0, 0.0, 0.0, 0.0, 0.0, 0.0, 0.0, 0.0, 0.0, 0.0, 0.0, 0.0, 0.0, 0.0, 0.0, 0.0, 0.0, 0.0, 0.0, 0.0, 0.0, 0.0, 0.0, 0.0, 0.0, 0.0, 0.0, 0.0, 0.0, 0.0, 0.0, 0.0, 0.0, 0.0, 0.0, 0.0, 0.0, 0.0, 0.0, 0.0, 0.0, 0.0, 0.0, 0.0, 0.0, 0.0, 0.0, 0.0, 0.0, 0.0, 0.0, 0.0, 0.0, 0.0, 0.0, 0.0, 0.0, 0.0, 0.0, 0.0, 0.0, 0.0, 0.0, 0.0, 0.0, 0.0, 0.0, 0.0, 0.0, 0.0, 0.0, 0.0, 0.0, 0.0, 0.0, 0.0, 0.0, 0.0, 0.0, 0.0, 0.0, 0.0, 0.0, 0.0, 0.0, 0.0, 0.0, 0.0, 0.0, 0.0, 0.0, 0.0, 0.0, 0.0, 0.0, 0.0, 0.0, 0.0, 0.0, 0.0, 0.0, 0.0, 0.0, 0.0, 0.0, 0.0, 0.0, 0.0, 0.0, 0.0, 0.0, 0.0, 0.0, 0.0, 0.0, 0.0, 0.0, 0.0, 0.0, 0.0, 0.0, 0.0, 0.0, 0.0, 0.0, 0.0, 0.0, 0.0, 0.0, 0.0, 0.0, 0.0, 0.0, 0.0, 0.0, 0.0, 0.0, 0.0, 0.0, 0.0, 0.0, 0.0, 0.0, 0.0, 0.0, 0.0, 0.0, 0.0, 0.0, 0.0, 0.0, 0.0, 0.0, 0.0, 0.0, 0.0, 0.0, 0.0, 0.0, 0.0, 0.0, 0.0, 0.0, 0.0, 0.0, 0.0, 0.0, 0.0, 0.0, 0.0, 0.0, 0.0, 0.0, 0.0, 0.0, 0.0, 0.0, 0.0, 0.0, 0.0, 0.0, 0.0, 0.0, 0.0, 0.0, 0.0, 0.0, 0.0, 0.0, 0.0, 0.0, 0.0, 0.0, 0.0, 0.0, 0.0, 0.0, 0.0, 0.0, 0.0, 0.0, 0.0, 0.0, 0.0, 0.0, 0.0, 0.0, 0.0, 0.0, 0.0, 0.0, 0.0, 0.0, 0.0, 0.0, 0.0, 0.0, 0.0, 0.0, 0.0, 0.0, 0.0, 0.0, 0.0, 0.0, 0.0, 0.0, 0.0, 0.0, 0.0, 0.0, 0.0, 0.0, 0.0, 0.0, 0.0, 0.0, 0.0, 0.0, 0.0, 0.0, 0.0, 0.0, 0.0, 0.0, 0.0, 0.0, 0.0, 0.0, 0.0, 0.0, 0.0, 0.0, 0.0, 0.0, 0.0, 0.0, 0.0, 0.0, 0.0, 0.0, 0.0, 0.0, 0.0, 0.0, 0.0, 0.0, 0.0, 0.0, 0.0, 0.0, 0.0, 0.0, 0.0, 0.0, 0.0, 0.0, 0.0, 0.0, 0.0, 0.0, 0.0, 0.0, 0.0, 0.0, 0.0, 0.0, 0.0, 0.0, 0.0, 0.0, 0.0, 0.0, 0.0, 0.0, 0.0, 0.0, 0.0, 0.0, 0.0, 0.0, 0.0, 0.0, 0.0, 0.0, 0.0, 0.0, 0.0, 0.0, 0.0, 0.0, 0.0, 0.0, 0.0, 0.0, 0.0, 0.0, 0.0, 0.0, 0.0, 0.0, 0.0, 0.0, 0.0, 0.0, 0.0, 0.0, 0.0, 0.0, 0.0, 0.0, 0.0, 0.0, 0.0, 0.0, 0.0, 0.0, 0.0, 0.0, 0.0, 0.0, 0.0, 0.0, 0.0, 0.0, 0.0, 0.0, 0.0, 0.0, 0.0, 0.0, 0.0, 0.0, 0.0, 0.0, 0.0, 0.0, 0.0, 0.0, 0.0, 0.0, 0.0, 0.0, 0.0, 0.0, 0.0, 0.0, 0.0, 0.0, 0.0, 0.0, 0.0, 0.0, 0.0, 0.0, 0.0, 0.0, 0.0, 0.0, 0.0, 0.0, 0.0, 0.0, 0.0, 0.0, 0.0, 0.0, 0.0, 0.0, 0.0, 0.0, 0.0, 0.0, 0.0, 0.0, 0.0, 0.0, 0.0, 0.0, 0.0, 0.0, 0.0, 0.0, 0.0, 0.0, 0.0, 0.0, 0.0, 0.0, 0.0, 0.0, 0.0, 0.0, 0.0, 0.0, 0.0, 0.0, 0.0, 0.0, 0.0, 0.0, 0.0, 0.0, 0.0, 0.0, 0.0, 0.0, 0.0, 0.0, 0.0, 0.0, 0.0, 0.0, 0.0, 0.0, 0.0, 0.0, 0.0, 0.0, 0.0, 0.0, 0.0, 0.0, 0.0, 0.0, 0.0, 0.0, 0.0, 0.0, 0.0, 0.0, 0.0, 0.0, 0.0, 0.0, 0.0, 0.0, 0.0, 0.0, 0.0, 0.0, 0.0, 0.0, 0.0, 0.0, 0.0, 0.0, 0.0, 0.0, 0.0, 0.0, 0.0, 0.0, 0.0, 0.0, 0.0, 0.0, 0.0, 0.0, 0.0, 0.0, 0.0, 0.0, 0.0, 0.0, 0.0, 0.0, 0.0, 0.0, 0.0, 0.0, 0.0, 0.0, 0.0, 0.0, 0.0, 0.0, 0.0, 0.0, 0.0, 0.0, 0.0, 0.0, 0.0, 0.0, 0.0, 0.0, 0.0, 0.0, 0.0, 0.0, 0.0, 0.0, 0.0, 0.0, 0.0, 0.0, 0.0, 0.0, 0.0, 0.0, 0.0, 0.0, 0.0, 0.0, 0.0, 0.0, 0.0, 0.0, 0.0, 0.0, 0.0, 0.0, 0.0, 0.0, 0.0, 0.0, 0.0, 0.0, 0.0, 0.0, 0.0, 0.0, 0.0, 0.0, 0.0, 0.0, 0.0, 0.0, 0.0, 0.0, 0.0, 0.0, 0.0, 0.0, 0.0, 0.0, 0.0, 0.0, 0.0, 0.0, 0.0, 0.0, 0.0, 0.0, 0.0, 0.0, 0.0, 0.0, 0.0, 0.0, 0.0, 0.0, 0.0, 0.0, 0.0, 0.0, 0.0, 0.0, 0.0, 0.0, 0.0, 0.0, 0.0, 0.0, 0.0, 0.0, 0.0, 0.0, 0.0, 0.0, 0.0, 0.0, 0.0, 0.0, 0.0, 0.0, 0.0, 0.0, 0.0, 0.0, 0.0, 0.0, 0.0, 0.0, 0.0, 0.0, 0.0, 0.0, 0.0, 0.0, 0.0, 0.0, 0.0, 0.0, 0.0, 0.0, 0.0, 0.0, 0.0, 0.0, 0.0, 0.0, 0.0, 0.0, 0.0, 0.0, 0.0, 0.0, 0.0, 0.0, 0.0, 0.0, 0.0, 0.0, 0.0, 0.0, 0.0, 0.0, 0.0, 0.0, 0.0, 0.0, 0.0, 0.0, 0.0, 0.0, 0.0, 0.0, 0.0, 0.0, 0.0, 0.0, 0.0, 0.0, 0.0, 0.0, 0.0, 0.0, 0.0, 0.0, 0.0, 0.0, 0.0, 0.0, 0.0, 0.0, 0.0, 0.0, 0.0, 0.0, 0.0, 0.0, 0.0, 0.0, 0.0, 0.0, 0.0, 0.0, 0.0, 0.0, 0.0, 0.0, 0.0, 0.0, 0.0, 0.0, 0.0, 0.0, 0.0, 0.0, 0.0, 0.0, 0.0, 0.0, 0.0, 0.0, 0.0, 0.0, 0.0, 0.0, 0.0, 0.0, 0.0, 0.0, 0.0, 0.0, 0.0, 0.0, 0.0, 0.0, 0.0, 0.0, 0.0, 0.0, 0.0, 0.0, 0.0, 0.0, 0.0, 0.0, 0.0, 0.0, 0.0, 0.0, 0.0, 0.0, 0.0, 0.0, 0.0, 0.0, 0.0, 0.0, 0.0, 0.0, 0.0, 0.0, 0.0, 0.0, 0.0, 0.0, 0.0, 0.0, 0.0, 0.0, 0.0, 0.0, 0.0, 0.0, 0.0, 0.0, 0.0, 0.0, 0.0, 0.0, 0.0, 0.0, 0.0, 0.0, 0.0, 0.0, 0.0, 0.0, 0.0, 0.0, 0.0, 0.0, 0.0, 0.0, 0.0, 0.0, 0.0, 0.0, 0.0, 0.0, 0.0, 0.0, 0.0, 0.0, 0.0, 0.0, 0.0, 0.0, 0.0, 0.0, 0.0, 0.0, 0.0, 0.0, 0.0, 0.0, 0.0, 0.0, 0.0, 0.0, 0.0, 0.0, 0.0, 0.0, 0.0, 0.0, 0.0, 0.0, 0.0, 0.0, 0.0, 0.0, 0.0, 0.0, 0.0, 0.0, 0.0, 0.0, 0.0, 0.0, 0.0, 0.0, 0.0, 0.0, 0.0, 0.0, 0.0, 0.0, 0.0, 0.0, 0.0, 0.0, 0.0, 0.0, 0.0, 0.0, 0.0, 0.0, 0.0, 0.0, 0.0, 0.0, 0.0, 0.0, 0.0, 0.0, 0.0, 0.0, 0.0, 0.0, 0.0, 0.0, 0.0, 0.0, 0.0, 0.0, 0.0, 0.0, 0.0, 0.0, 0.0, 0.0, 0.0, 0.0, 0.0, 0.0, 0.0, 0.0, 0.0, 0.0, 0.0, 0.0, 0.0, 0.0, 0.0, 0.0, 0.0, 0.0, 0.0, 0.0, 0.0, 0.0, 0.0, 0.0, 0.0, 0.0, 0.0, 0.0, 0.0, 0.0, 0.0, 0.0, 0.0, 0.0, 0.0, 0.0, 0.0, 0.0, 0.0, 0.0, 0.0, 0.0, 0.0, 0.0, 0.0, 0.0, 0.0, 0.0, 0.0, 0.0, 0.0, 0.0, 0.0, 0.0, 0.0, 0.0, 0.0, 0.0, 0.0, 0.0, 0.0, 0.0, 0.0, 0.0, 0.0, 0.0, 0.0, 0.0, 0.0, 0.0, 0.0, 0.0, 0.0, 0.0, 0.0, 0.0, 0.0, 0.0, 0.0, 0.0, 0.0, 0.0, 0.0, 0.0, 0.0, 0.0, 0.0, 0.0, 0.0, 0.0, 0.0, 0.0, 0.0, 0.0, 0.0, 0.0, 0.0, 0.0, 0.0, 0.0, 0.0, 0.0, 0.0, 0.0, 0.0, 0.0, 0.0, 0.0, 0.0, 0.0, 0.0, 0.0, 0.0, 0.0, 0.0, 0.0, 0.0, 0.0, 0.0, 0.0, 0.0, 0.0, 0.0, 0.0, 0.0, 0.0, 0.0, 0.0, 0.0, 0.0, 0.0, 0.0, 0.0, 0.0, 0.0, 0.0, 0.0, 0.0, 0.0, 0.0, 0.0, 0.0, 0.0, 0.0, 0.0, 0.0, 0.0, 0.0, 0.0, 0.0, 0.0, 0.0, 0.0, 0.0, 0.0, 0.0, 0.0, 0.0, 0.0, 0.0, 0.0, 0.0, 0.0, 0.0, 0.0, 0.0, 0.0, 0.0, 0.0, 0.0, 0.0, 0.0, 0.0, 0.0, 0.0, 0.0, 0.0, 0.0, 0.0, 0.0, 0.0, 0.0, 0.0, 0.0, 0.0, 0.0, 0.0, 0.0, 0.0, 0.0, 0.0, 0.0, 0.0, 0.0, 0.0, 0.0, 0.0, 0.0, 0.0, 0.0, 0.0, 0.0, 0.0, 0.0, 0.0, 0.0, 0.0, 0.0, 0.0, 0.0, 0.0, 0.0, 0.0, 0.0, 0.0, 0.0, 0.0, 0.0, 0.0, 0.0, 0.0, 0.0, 0.0, 0.0, 0.0, 0.0, 0.0, 0.0, 0.0, 0.0, 0.0, 0.0, 0.0, 0.0, 0.0, 0.0, 0.0, 0.0, 0.0, 0.0, 0.0, 0.0, 0.0, 0.0, 0.0, 0.0, 0.0, 0.0, 0.0, 0.0, 0.0, 0.0, 0.0, 0.0, 0.0, 0.0, 0.0, 0.0, 0.0, 0.0, 0.0, 0.0, 0.0, 0.0, 0.0, 0.0, 0.0, 0.0, 0.0, 0.0, 0.0, 0.0, 0.0, 0.0, 0.0, 0.0, 0.0, 0.0, 0.0, 0.0, 0.0, 0.0, 0.0, 0.0, 0.0, 0.0, 0.0, 0.0, 0.0, 0.0, 0.0, 0.0, 0.0, 0.0, 0.0, 0.0, 0.0, 0.0, 0.0, 0.0, 0.0, 0.0, 0.0, 0.0, 0.0, 0.0, 0.0, 0.0, 0.0, 0.0, 0.0, 0.0, 0.0, 0.0, 0.0, 0.0, 0.0, 0.0, 0.0, 0.0, 0.0, 0.0, 0.0, 0.0, 0.0, 0.0, 0.0, 0.0, 0.0, 0.0, 0.0, 0.0, 0.0, 0.0, 0.0, 0.0, 0.0, 0.0, 0.0, 0.0, 0.0, 0.0, 0.0, 0.0, 0.0, 0.0, 0.0, 0.0, 0.0, 0.0, 0.0, 0.0, 0.0, 0.0, 0.0, 0.0, 0.0, 0.0, 0.0, 0.0, 0.0, 0.0, 0.0, 0.0, 0.0, 0.0, 0.0, 0.0, 0.0, 0.0, 0.0, 0.0, 0.0, 0.0, 0.0, 0.0, 0.0, 0.0, 0.0, 0.0, 0.0, 0.0, 0.0, 0.0, 0.0, 0.0, 0.0, 0.0, 0.0, 0.0, 0.0, 0.0, 0.0, 0.0, 0.0, 0.0, 0.0, 0.0, 0.0, 0.0, 0.0, 0.0, 0.0, 0.0, 0.0, 0.0, 0.0, 0.0, 0.0, 0.0, 0.0, 0.0, 0.0, 0.0, 0.0, 0.0, 0.0, 1.0, 0.0, 1.0, 1.0, 0.0, 1.0])
me_cube.materials.append(mat_material)
me_cube.materials.append(None)
me_cube.use_remesh_preserve_volume = False
me_cube.use_remesh_preserve_attributes = False
me_cube.use_mirror_vertex_groups = False
me_cube.update()

# ---- objects
ob_cube = bpy.data.objects.new('Cube', me_cube)
ob_light = bpy.data.objects.new('Light', light_light)
ob_camera = bpy.data.objects.new('Camera', cam_camera)
ob_empty = bpy.data.objects.new('Empty', None)

# ---- transforms, parenting, visibility, modifiers, constraints
ob_cube.location = (-9.387e-17, -0.02187, -0.4228)
ob_cube.lock_rotations_4d = False
ob_cube.empty_display_type = 'ARROWS'
ob_cube.lineart.crease_threshold = 0.0
ob_cube.material_slots[1].link = 'OBJECT'; ob_cube.material_slots[1].material = mat_material_002
_m = ob_cube.modifiers.new('Mirror', 'MIRROR')
_m.use_clip = True
ob_light.location = (0.02691, -0.1074, 1.657)
ob_light.rotation_euler = (2.758, -0.108, 2.96)
ob_light.lock_rotations_4d = False
ob_light.empty_display_type = 'ARROWS'
ob_light.color = (0.0, 0.0, 0.0, 0.0)
ob_light.lineart.crease_threshold = 0.0
ob_camera.location = (4.856, -6.926, 1.363)
ob_camera.rotation_euler = (1.109, 0.0, 0.8149)
ob_camera.lock_rotations_4d = False
ob_camera.empty_display_type = 'ARROWS'
ob_camera.color = (0.0, 0.0, 0.0, 0.0)
ob_camera.display_type = 'WIRE'
ob_camera.lineart.crease_threshold = 0.0
ob_empty.location = (0.0, 0.0, 0.0)
ob_empty.rotation_euler = (1.571, -0.0, 1.571)
ob_empty.empty_display_type = 'IMAGE'
ob_empty.empty_display_size = 5.0
ob_empty.empty_image_depth = 'BACK'
ob_empty.show_empty_image_perspective = False
ob_empty.empty_image_side = 'FRONT'
ob_empty.lineart.crease_threshold = 0.0

# ---- collection membership
col_collection.objects.link(ob_cube)
col_collection.objects.link(ob_light)
col_collection.objects.link(ob_camera)
col_collection.objects.link(ob_empty)

# ---- scene / render settings (as saved in the file)
scene.camera = ob_camera
scene.frame_start = 1; scene.frame_end = 250; scene.frame_set(31)
scene.render.engine = 'BLENDER_EEVEE_NEXT'
scene.cycles.use_denoising = False
scene.cycles.samples = 128
scene.cycles.sampling_pattern = 'TABULATED_SOBOL'
scene.cycles.use_adaptive_sampling = False
scene.cycles.use_light_tree = False
scene.eevee.use_gtao = True
scene.eevee.use_raytracing = True
scene.view_settings.view_transform = 'Filmic'
bpy.context.view_layer.update()
